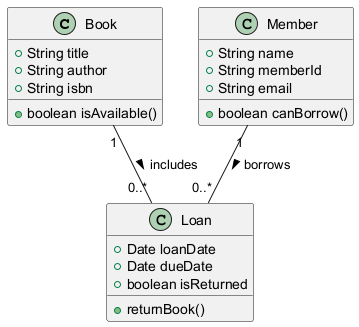

The diagram above was rendered by PlantUML. Its source (embedded in the PNG):
@startuml
class Book {
    +String title
    +String author
    +String isbn
    +boolean isAvailable()
}

class Member {
    +String name
    +String memberId
    +String email
    +boolean canBorrow()
}

class Loan {
    +Date loanDate
    +Date dueDate
    +boolean isReturned
    +returnBook()
}

Member "1" -- "0..*" Loan : borrows >
Book "1" -- "0..*" Loan : includes >
@enduml